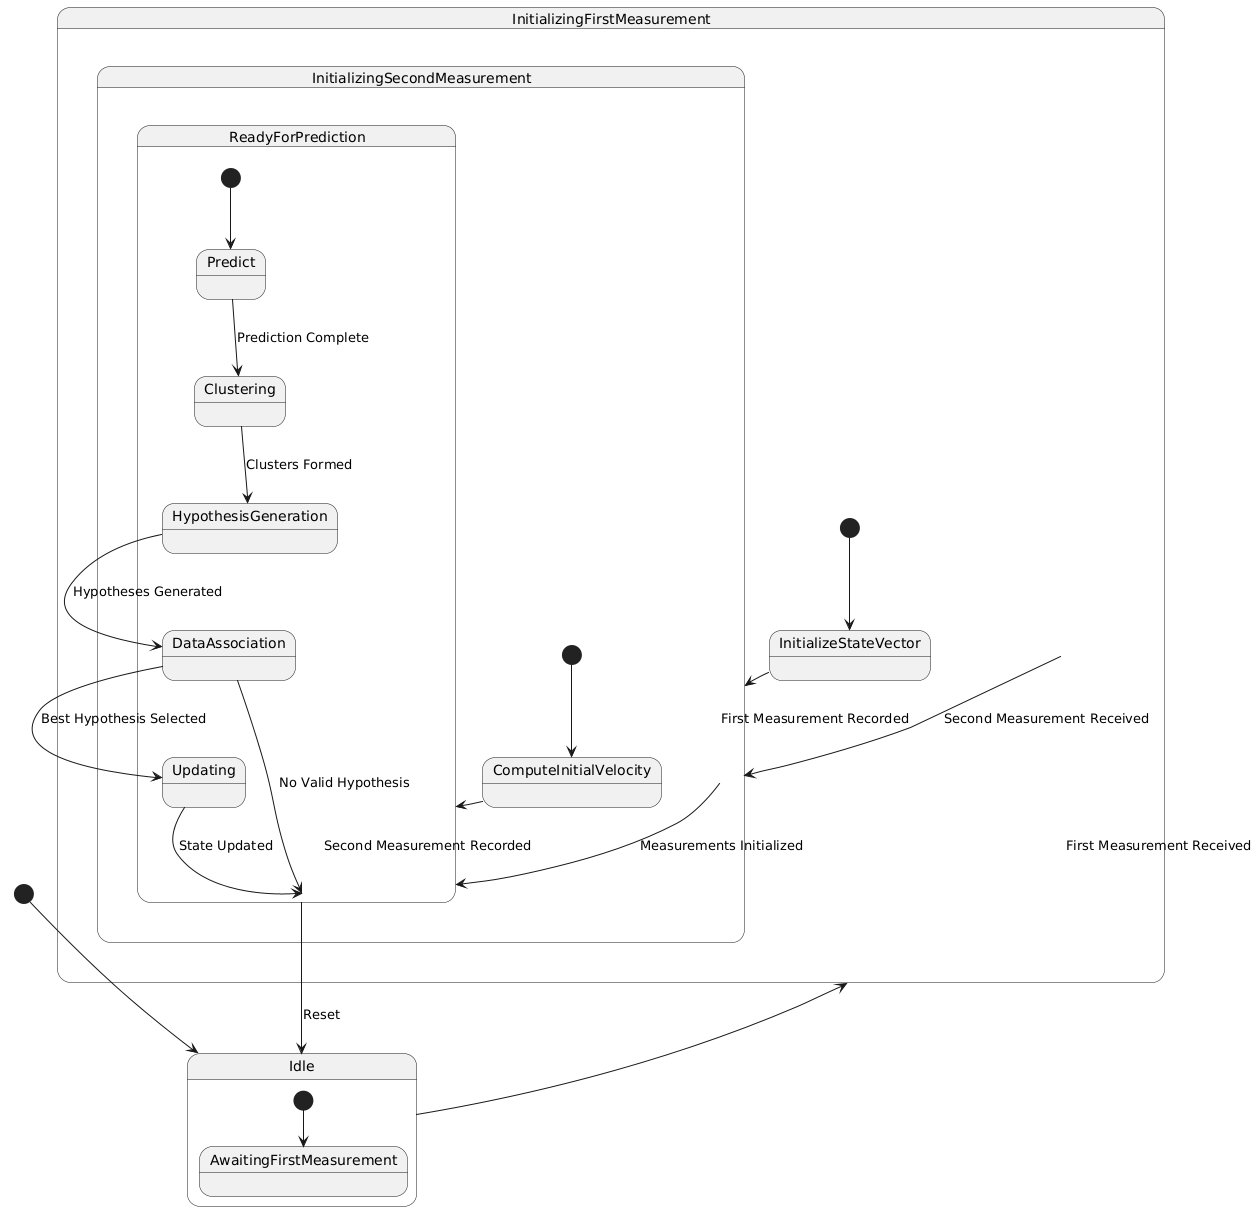

The diagram above was rendered by PlantUML. Its source (embedded in the PNG):
@startuml
[*] --> Idle

state Idle {
    [*] --> AwaitingFirstMeasurement
}

state InitializingFirstMeasurement {
    [*] --> InitializeStateVector
    InitializeStateVector --> InitializingSecondMeasurement: First Measurement Recorded
}

state InitializingSecondMeasurement {
    [*] --> ComputeInitialVelocity
    ComputeInitialVelocity --> ReadyForPrediction: Second Measurement Recorded
}

state ReadyForPrediction {
    [*] --> Predict
    Predict --> Clustering: Prediction Complete
    Clustering --> HypothesisGeneration: Clusters Formed
    HypothesisGeneration --> DataAssociation: Hypotheses Generated
    DataAssociation --> Updating: Best Hypothesis Selected
    Updating --> ReadyForPrediction: State Updated
    DataAssociation --> ReadyForPrediction: No Valid Hypothesis
}

Idle --> InitializingFirstMeasurement: First Measurement Received
InitializingFirstMeasurement --> InitializingSecondMeasurement: Second Measurement Received
InitializingSecondMeasurement --> ReadyForPrediction: Measurements Initialized

ReadyForPrediction --> Idle: Reset
@enduml